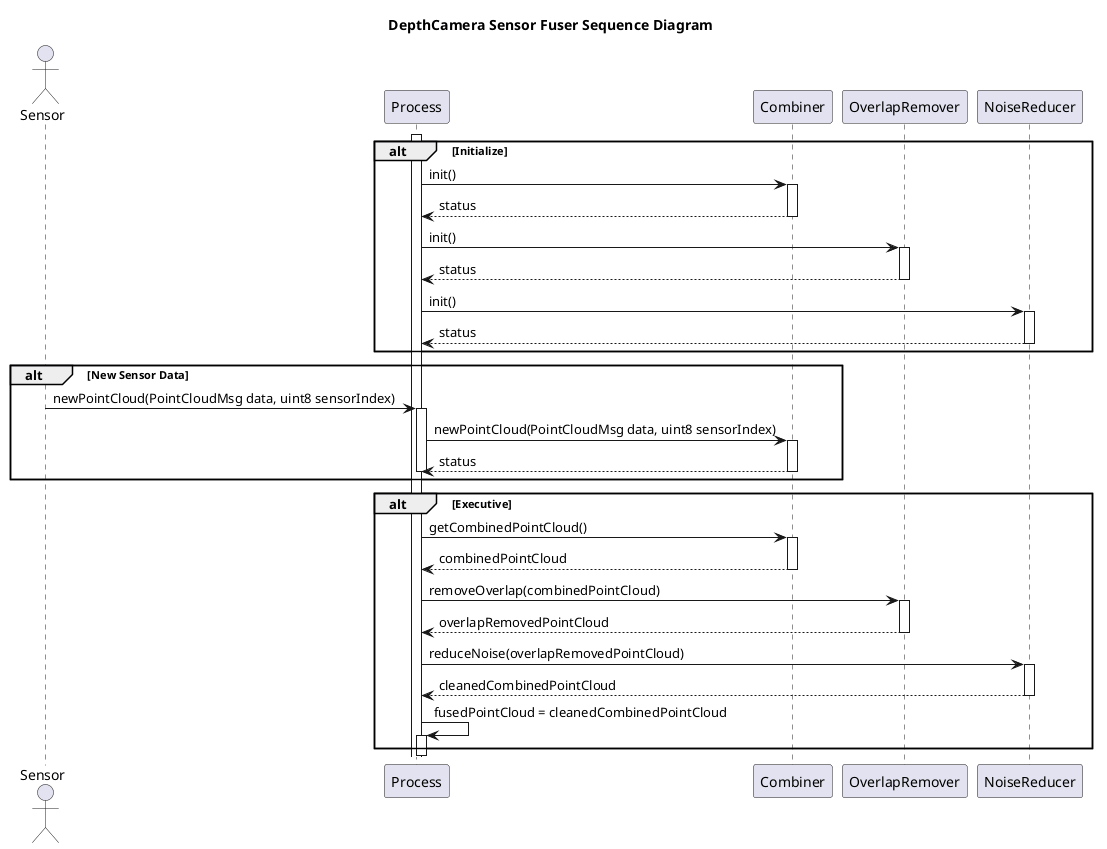

The diagram above was rendered by PlantUML. Its source (embedded in the PNG):
@startuml
title DepthCamera Sensor Fuser Sequence Diagram
actor Sensor as sensor
participant Process as process
participant Combiner as combiner
participant OverlapRemover as overlapRemover
participant NoiseReducer as noiseReducer

alt Initialize
process++
process -> combiner++: init()
combiner --> process--: status
process -> overlapRemover++: init()
overlapRemover --> process--: status
process -> noiseReducer++: init()
noiseReducer --> process--: status
end

alt New Sensor Data
sensor -> process++: newPointCloud(PointCloudMsg data, uint8 sensorIndex)
process -> combiner++: newPointCloud(PointCloudMsg data, uint8 sensorIndex)
combiner --> process--: status
process--
end

alt Executive
process -> combiner++: getCombinedPointCloud()
combiner --> process--: combinedPointCloud
process -> overlapRemover++: removeOverlap(combinedPointCloud)
overlapRemover --> process--: overlapRemovedPointCloud
process -> noiseReducer++: reduceNoise(overlapRemovedPointCloud)
noiseReducer --> process--: cleanedCombinedPointCloud
process -> process++: fusedPointCloud = cleanedCombinedPointCloud

end

process--
@enduml